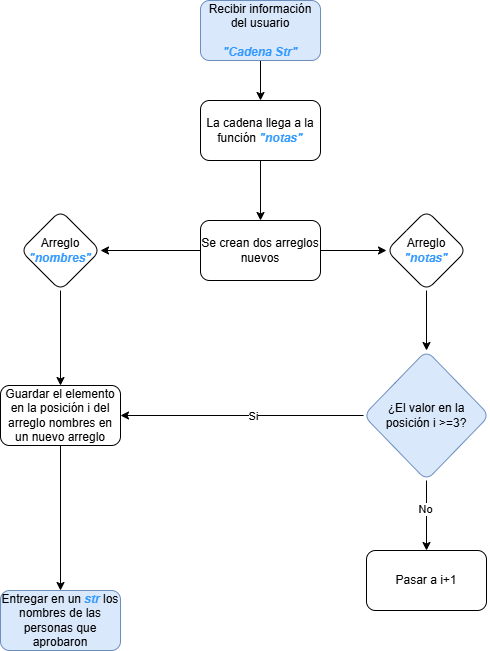

The diagram above was exported from draw.io. Its source (the exported page's mxGraphModel, read from the mxfile embedded in the PNG):
<mxGraphModel dx="1426" dy="743" grid="1" gridSize="10" guides="1" tooltips="1" connect="1" arrows="1" fold="1" page="1" pageScale="1" pageWidth="827" pageHeight="1169" math="0" shadow="0">
  <root>
    <mxCell id="0" />
    <mxCell id="1" parent="0" />
    <mxCell id="MNuCCjUsB-8Ge7iIvvPs-3" edge="1" parent="1" source="MNuCCjUsB-8Ge7iIvvPs-1" style="edgeStyle=orthogonalEdgeStyle;rounded=0;orthogonalLoop=1;jettySize=auto;html=1;" target="MNuCCjUsB-8Ge7iIvvPs-2" value="">
      <mxGeometry relative="1" as="geometry" />
    </mxCell>
    <mxCell id="MNuCCjUsB-8Ge7iIvvPs-1" parent="1" style="rounded=1;whiteSpace=wrap;html=1;fillColor=#dae8fc;strokeColor=#6c8ebf;" value="Recibir información del usuario&lt;br&gt;&lt;font&gt;&lt;br&gt;&lt;b style=&quot;&quot;&gt;&lt;i style=&quot;&quot;&gt;&lt;font style=&quot;color: rgb(51, 153, 255);&quot;&gt;&quot;Cadena Str&quot;&lt;/font&gt;&lt;/i&gt;&lt;/b&gt;&lt;/font&gt;" vertex="1">
      <mxGeometry height="60" width="120" x="354" y="80" as="geometry" />
    </mxCell>
    <mxCell id="MNuCCjUsB-8Ge7iIvvPs-5" edge="1" parent="1" source="MNuCCjUsB-8Ge7iIvvPs-2" style="edgeStyle=orthogonalEdgeStyle;rounded=0;orthogonalLoop=1;jettySize=auto;html=1;" target="MNuCCjUsB-8Ge7iIvvPs-4" value="">
      <mxGeometry relative="1" as="geometry" />
    </mxCell>
    <mxCell id="MNuCCjUsB-8Ge7iIvvPs-2" parent="1" style="whiteSpace=wrap;html=1;rounded=1;" value="La cadena llega a la función &lt;b&gt;&lt;i&gt;&lt;font style=&quot;color: rgb(51, 153, 255);&quot;&gt;&quot;notas&quot;&lt;/font&gt;&lt;/i&gt;&lt;/b&gt;" vertex="1">
      <mxGeometry height="60" width="120" x="354" y="180" as="geometry" />
    </mxCell>
    <mxCell id="MNuCCjUsB-8Ge7iIvvPs-7" edge="1" parent="1" source="MNuCCjUsB-8Ge7iIvvPs-4" style="edgeStyle=orthogonalEdgeStyle;rounded=0;orthogonalLoop=1;jettySize=auto;html=1;" target="MNuCCjUsB-8Ge7iIvvPs-6" value="">
      <mxGeometry relative="1" as="geometry" />
    </mxCell>
    <mxCell id="MNuCCjUsB-8Ge7iIvvPs-9" edge="1" parent="1" source="MNuCCjUsB-8Ge7iIvvPs-4" style="edgeStyle=orthogonalEdgeStyle;rounded=0;orthogonalLoop=1;jettySize=auto;html=1;" target="MNuCCjUsB-8Ge7iIvvPs-8" value="">
      <mxGeometry relative="1" as="geometry" />
    </mxCell>
    <mxCell id="MNuCCjUsB-8Ge7iIvvPs-4" parent="1" style="whiteSpace=wrap;html=1;rounded=1;" value="Se crean dos arreglos nuevos" vertex="1">
      <mxGeometry height="60" width="120" x="354" y="300" as="geometry" />
    </mxCell>
    <mxCell id="MNuCCjUsB-8Ge7iIvvPs-17" edge="1" parent="1" source="MNuCCjUsB-8Ge7iIvvPs-6" style="edgeStyle=orthogonalEdgeStyle;rounded=0;orthogonalLoop=1;jettySize=auto;html=1;" target="MNuCCjUsB-8Ge7iIvvPs-14">
      <mxGeometry relative="1" as="geometry" />
    </mxCell>
    <mxCell id="MNuCCjUsB-8Ge7iIvvPs-6" parent="1" style="rhombus;whiteSpace=wrap;html=1;rounded=1;" value="Arreglo &lt;b&gt;&lt;i&gt;&lt;font style=&quot;color: rgb(51, 153, 255);&quot;&gt;&quot;nombres&quot;&lt;/font&gt;&lt;/i&gt;&lt;/b&gt;" vertex="1">
      <mxGeometry height="80" width="80" x="174" y="290" as="geometry" />
    </mxCell>
    <mxCell id="MNuCCjUsB-8Ge7iIvvPs-13" edge="1" parent="1" source="MNuCCjUsB-8Ge7iIvvPs-8" style="edgeStyle=orthogonalEdgeStyle;rounded=0;orthogonalLoop=1;jettySize=auto;html=1;" target="MNuCCjUsB-8Ge7iIvvPs-12" value="">
      <mxGeometry relative="1" as="geometry" />
    </mxCell>
    <mxCell id="MNuCCjUsB-8Ge7iIvvPs-8" parent="1" style="rhombus;whiteSpace=wrap;html=1;rounded=1;" value="Arreglo&lt;b&gt;&lt;i&gt;&lt;font style=&quot;color: rgb(51, 153, 255);&quot;&gt; &quot;notas&quot;&lt;/font&gt;&lt;/i&gt;&lt;/b&gt;" vertex="1">
      <mxGeometry height="80" width="80" x="540" y="290" as="geometry" />
    </mxCell>
    <mxCell id="MNuCCjUsB-8Ge7iIvvPs-15" edge="1" parent="1" source="MNuCCjUsB-8Ge7iIvvPs-12" style="edgeStyle=orthogonalEdgeStyle;rounded=0;orthogonalLoop=1;jettySize=auto;html=1;" target="MNuCCjUsB-8Ge7iIvvPs-14" value="">
      <mxGeometry relative="1" as="geometry" />
    </mxCell>
    <mxCell id="MNuCCjUsB-8Ge7iIvvPs-16" connectable="0" parent="MNuCCjUsB-8Ge7iIvvPs-15" style="edgeLabel;html=1;align=center;verticalAlign=middle;resizable=0;points=[];" value="Si" vertex="1">
      <mxGeometry relative="1" x="0.0219" y="3" as="geometry">
        <mxPoint x="13" y="-3" as="offset" />
      </mxGeometry>
    </mxCell>
    <mxCell id="MNuCCjUsB-8Ge7iIvvPs-21" edge="1" parent="1" source="MNuCCjUsB-8Ge7iIvvPs-12" style="edgeStyle=orthogonalEdgeStyle;rounded=0;orthogonalLoop=1;jettySize=auto;html=1;" target="MNuCCjUsB-8Ge7iIvvPs-20" value="">
      <mxGeometry relative="1" as="geometry" />
    </mxCell>
    <mxCell id="MNuCCjUsB-8Ge7iIvvPs-22" connectable="0" parent="MNuCCjUsB-8Ge7iIvvPs-21" style="edgeLabel;html=1;align=center;verticalAlign=middle;resizable=0;points=[];" value="No" vertex="1">
      <mxGeometry relative="1" x="-0.2" y="-2" as="geometry">
        <mxPoint as="offset" />
      </mxGeometry>
    </mxCell>
    <mxCell id="MNuCCjUsB-8Ge7iIvvPs-12" parent="1" style="rhombus;whiteSpace=wrap;html=1;rounded=1;fillColor=#dae8fc;strokeColor=#6c8ebf;" value="¿El valor en la posición i &amp;gt;=3?" vertex="1">
      <mxGeometry height="130" width="126" x="517" y="430" as="geometry" />
    </mxCell>
    <mxCell id="MNuCCjUsB-8Ge7iIvvPs-19" edge="1" parent="1" source="MNuCCjUsB-8Ge7iIvvPs-14" style="edgeStyle=orthogonalEdgeStyle;rounded=0;orthogonalLoop=1;jettySize=auto;html=1;" target="MNuCCjUsB-8Ge7iIvvPs-18" value="">
      <mxGeometry relative="1" as="geometry" />
    </mxCell>
    <mxCell id="MNuCCjUsB-8Ge7iIvvPs-14" parent="1" style="whiteSpace=wrap;html=1;rounded=1;" value="Guardar el elemento en la posición i del arreglo nombres en un nuevo arreglo" vertex="1">
      <mxGeometry height="60" width="120" x="154" y="465" as="geometry" />
    </mxCell>
    <mxCell id="MNuCCjUsB-8Ge7iIvvPs-18" parent="1" style="whiteSpace=wrap;html=1;rounded=1;fillColor=#dae8fc;strokeColor=#6c8ebf;" value="Entregar en un &lt;b&gt;&lt;i&gt;&lt;font style=&quot;color: rgb(51, 153, 255);&quot;&gt;str &lt;/font&gt;&lt;/i&gt;&lt;/b&gt;los nombres de las personas que aprobaron" vertex="1">
      <mxGeometry height="60" width="120" x="154" y="670" as="geometry" />
    </mxCell>
    <mxCell id="MNuCCjUsB-8Ge7iIvvPs-20" parent="1" style="whiteSpace=wrap;html=1;rounded=1;" value="Pasar a i+1" vertex="1">
      <mxGeometry height="60" width="120" x="520" y="630" as="geometry" />
    </mxCell>
  </root>
</mxGraphModel>